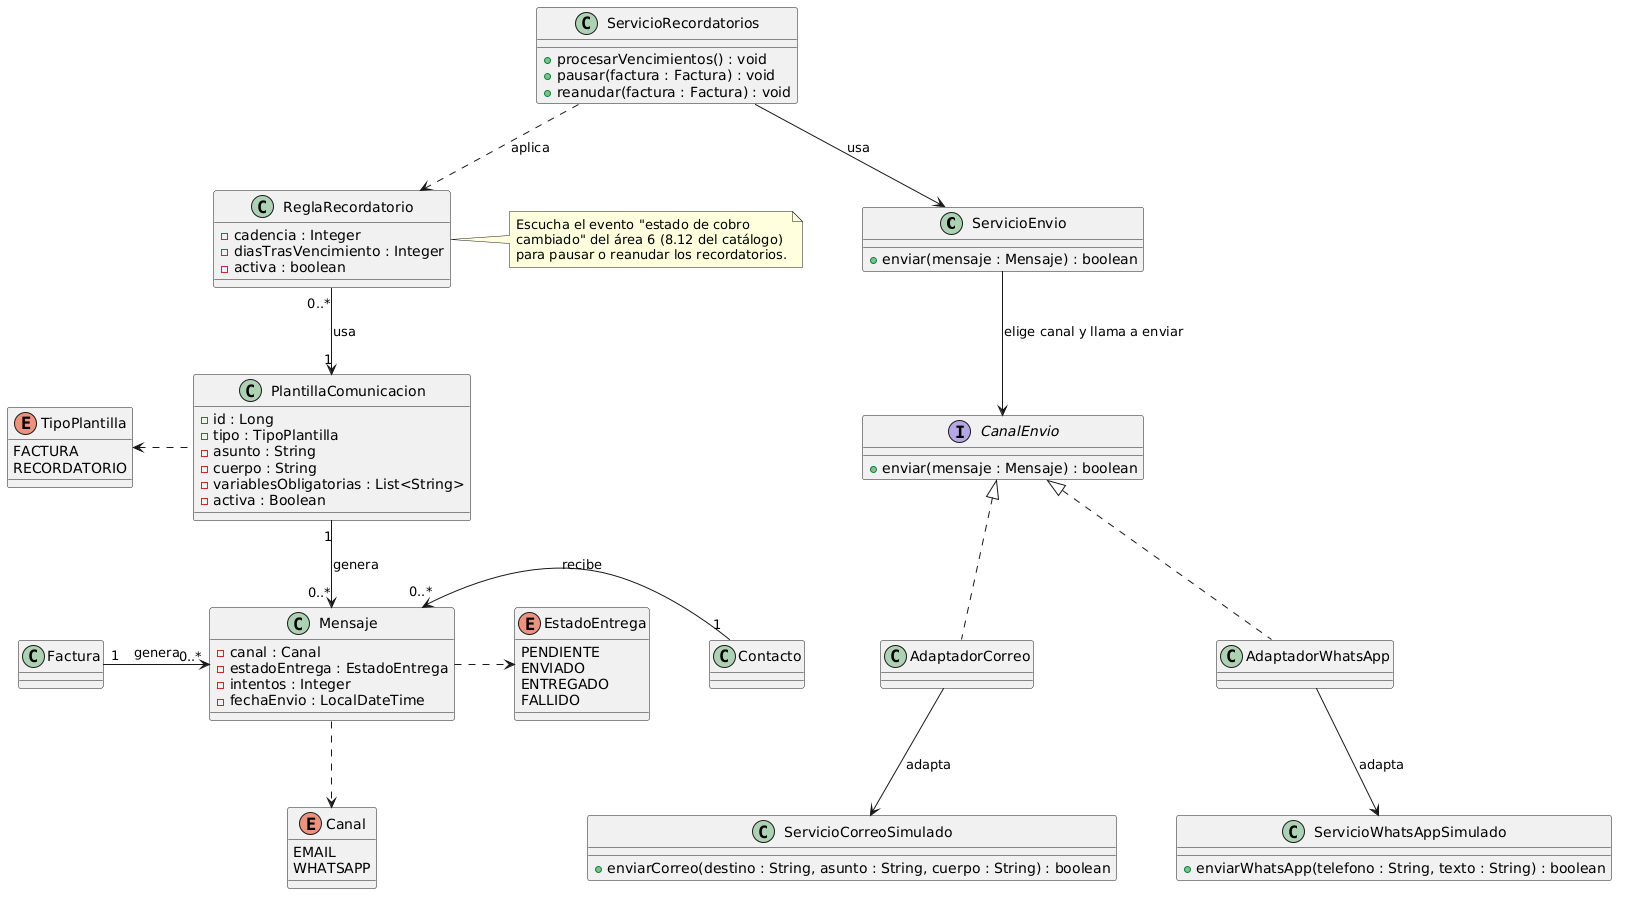

The diagram above was rendered by PlantUML. Its source (embedded in the PNG):
@startuml
skinparam shadowing false
skinparam nodesep 60
skinparam ranksep 70

class ServicioEnvio {
    + enviar(mensaje : Mensaje) : boolean
}

class ServicioRecordatorios {
    + procesarVencimientos() : void
    + pausar(factura : Factura) : void
    + reanudar(factura : Factura) : void
}

class PlantillaComunicacion{
    - id : Long
    - tipo : TipoPlantilla
    - asunto : String
    - cuerpo : String
    - variablesObligatorias : List<String>
    - activa : Boolean
}

class ReglaRecordatorio{
    - cadencia : Integer
    - diasTrasVencimiento : Integer
    - activa : boolean
}

note right of ReglaRecordatorio
  Escucha el evento "estado de cobro
  cambiado" del área 6 (8.12 del catálogo)
  para pausar o reanudar los recordatorios.
end note

class Mensaje{
    - canal : Canal
    - estadoEntrega : EstadoEntrega
    - intentos : Integer
    - fechaEnvio : LocalDateTime
}

class Factura
class Contacto

interface CanalEnvio {
  + enviar(mensaje : Mensaje) : boolean
}

class AdaptadorCorreo
class AdaptadorWhatsApp

class ServicioCorreoSimulado {
    + enviarCorreo(destino : String, asunto : String, cuerpo : String) : boolean
}

class ServicioWhatsAppSimulado {
    + enviarWhatsApp(telefono : String, texto : String) : boolean
}

enum TipoPlantilla{
    FACTURA
    RECORDATORIO
}

enum EstadoEntrega{
    PENDIENTE
    ENVIADO
    ENTREGADO
    FALLIDO
}

enum Canal{
    EMAIL
    WHATSAPP
}

' --- Servicios ---
ServicioRecordatorios ..> ReglaRecordatorio : aplica
ServicioRecordatorios --> ServicioEnvio : usa
ServicioEnvio --> CanalEnvio : elige canal y llama a enviar

' --- Adapter ---
CanalEnvio <|.. AdaptadorCorreo
CanalEnvio <|.. AdaptadorWhatsApp
AdaptadorCorreo --> ServicioCorreoSimulado : adapta
AdaptadorWhatsApp --> ServicioWhatsAppSimulado : adapta

' --- Datos ---
ReglaRecordatorio "0..*" --> "1" PlantillaComunicacion : usa
Factura "1" -right-> "0..*" Mensaje : genera
Contacto "1" -left-> "0..*" Mensaje : recibe
PlantillaComunicacion "1" -down-> "0..*" Mensaje : genera

Mensaje .down.> Canal
Mensaje .right.> EstadoEntrega
PlantillaComunicacion .left.> TipoPlantilla
@enduml